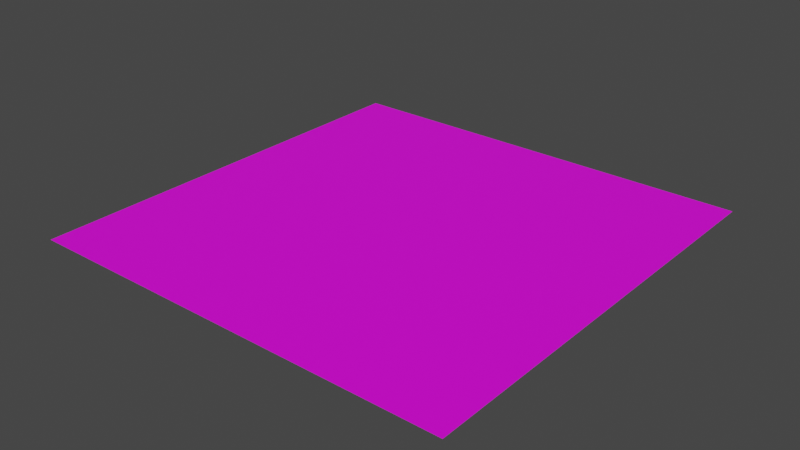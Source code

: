 # Source: GrassLands.blend  (saved by Blender 3.6.13; exported with 4.5.12 LTS)
import bpy
from mathutils import Matrix  # noqa: F401  (used for matrix-valued properties, if any)

bpy.ops.wm.read_factory_settings(use_empty=True)
scene = bpy.context.scene
scene.name = 'Scene'

# ---- collections
col_collection = bpy.data.collections.new('Collection'); scene.collection.children.link(col_collection)

# ---- images (referenced by path relative to the original .blend; pixels are not part of the script)
import os
ASSET_DIR = os.environ.get("B2B_ASSET_DIR", "")  # directory of the original .blend (textures are referenced by path, not embedded)
HERE = os.path.dirname(os.path.abspath(__file__))  # packed textures are extracted next to this script under _unpacked/

def load_image(name, relpath, width, height, colorspace="sRGB"):
    """Load a texture the original file referenced (path relative to the .blend, or extracted next to this script)."""
    p = next((c for c in (os.path.join(HERE, relpath), os.path.join(ASSET_DIR, relpath)) if relpath and os.path.exists(c)), "")
    if p:
        img = bpy.data.images.load(p, check_existing=True)
        img.name = name
    else:  # same state as the original file: an image datablock whose file is absent (Cycles renders it pink)
        img = bpy.data.images.new(name, width, height)
        img.source = "FILE"
        img.filepath = "//" + (relpath or name)
    img.colorspace_settings.name = colorspace
    return img
img_palette_psd = load_image('Palette.psd', 'Palette.psd', 1024, 1024, 'sRGB')

# ---- materials (node trees are filled in below, after node groups)
mat_grasslands = bpy.data.materials.new('GrassLands')
mat_grasslands.alpha_threshold = 0.0
mat_grasslands.use_transparent_shadow = False
mat_grasslands.roughness = 0.5
mat_grasslands.line_color = (0.0, 0.0, 0.0, 1.0)

# ---- node groups
ng_geometry_nodes = bpy.data.node_groups.new('Geometry Nodes', 'GeometryNodeTree')
_s = ng_geometry_nodes.interface.new_socket(name='Geometry', in_out='OUTPUT', socket_type='NodeSocketGeometry')
_s = ng_geometry_nodes.interface.new_socket(name='Geometry', in_out='INPUT', socket_type='NodeSocketGeometry')
ng_geometry_nodes.is_modifier = True
_N = ng_geometry_nodes.nodes; _L = ng_geometry_nodes.links
n0 = _N.new('NodeGroupOutput'); n0.name = 'Group Output'; n0.location = (200, 0)
n1 = _N.new('NodeGroupInput'); n1.name = 'Group Input'; n1.location = (-565, -7)
n2 = _N.new('ShaderNodeCombineXYZ'); n2.name = 'Combine XYZ'; n2.location = (-407, -186)
n3 = _N.new('GeometryNodeSetPosition'); n3.name = 'Set Position'; n3.location = (-186, -39)
n4 = _N.new('ShaderNodeTexNoise'); n4.name = 'Noise Texture'; n4.location = (-869, -146)
n4.inputs[2].default_value = 0.2
n5 = _N.new('ShaderNodeMapRange'); n5.name = 'Map Range'; n5.location = (-623, -224)
n5.inputs[3].default_value = -0.2
n5.inputs[4].default_value = 0.2
_L.new(n1.outputs[0], n3.inputs[0])
_L.new(n3.outputs[0], n0.inputs[0])
_L.new(n2.outputs[0], n3.inputs[3])
_L.new(n4.outputs[0], n5.inputs[0])
_L.new(n5.outputs[0], n2.inputs[2])
n0.is_active_output = True

# ---- material node trees
mat_grasslands.use_nodes = True; mat_grasslands.node_tree.nodes.clear()
_N = mat_grasslands.node_tree.nodes; _L = mat_grasslands.node_tree.links
n0 = _N.new('ShaderNodeOutputMaterial'); n0.name = 'Material Output'; n0.location = (300, 300)
n1 = _N.new('ShaderNodeBsdfPrincipled'); n1.name = 'Principled BSDF'; n1.location = (10, 300)
n1.distribution = 'GGX'
n1.subsurface_method = 'RANDOM_WALK_SKIN'
n1.inputs[3].default_value = 1.45
n1.inputs[27].default_value = (0.0, 0.0, 0.0, 1.0)
n1.inputs[28].default_value = 1.0
n2 = _N.new('ShaderNodeTexImage'); n2.name = 'Image Texture'; n2.location = (-280, 271)
n2.image = img_palette_psd
_L.new(n1.outputs[0], n0.inputs[0])
_L.new(n2.outputs[0], n1.inputs[0])
n0.is_active_output = True

# ---- world
world_world = bpy.data.worlds.new('World'); scene.world = world_world
world_world.use_nodes = True; world_world.node_tree.nodes.clear()
_N = world_world.node_tree.nodes; _L = world_world.node_tree.links
n0 = _N.new('ShaderNodeOutputWorld'); n0.name = 'World Output'; n0.location = (300, 300)
n1 = _N.new('ShaderNodeBackground'); n1.name = 'Background'; n1.location = (10, 300)
n1.inputs[0].default_value = (0.05088, 0.05088, 0.05088, 1.0)
_L.new(n1.outputs[0], n0.inputs[0])
n0.is_active_output = True
world_world.color = (0.05088, 0.05088, 0.05088)
world_world.use_sun_shadow = False
world_world.sun_shadow_jitter_overblur = 0.0

# ---- meshes
me_plane = bpy.data.meshes.new('Plane')
me_plane.from_pydata([(-10.0, -10.0, -3.492e-09), (10.0, -10.0, -1.63e-09), (-10.0, 10.0, -1.63e-09), (10.0, 10.0, -1.63e-09)], [], [(3, 2, 0, 1)])
_uv = me_plane.uv_layers.new(name='UVMap')
_uv.uv.foreach_set('vector', [0.1203, 0.9965, 0.1203, 0.9965, 0.1203, 0.9965, 0.1203, 0.9965])
me_plane.materials.append(mat_grasslands)
me_plane.update()

# ---- objects
ob_plane = bpy.data.objects.new('Plane', me_plane)

# ---- transforms, parenting, visibility, modifiers, constraints
ob_plane.location = (0.0, 0.0, 0.0)
_m = ob_plane.modifiers.new('Subdivision', 'SUBSURF')
_m.subdivision_type = 'SIMPLE'
_m.levels = 6
_m = ob_plane.modifiers.new('GeometryNodes', 'NODES')
_m.node_group = ng_geometry_nodes

# ---- collection membership
col_collection.objects.link(ob_plane)

# ---- scene / render settings (as saved in the file)
scene.frame_start = 1; scene.frame_end = 250; scene.frame_set(28)
scene.render.engine = 'BLENDER_EEVEE_NEXT'
scene.cycles.sampling_pattern = 'TABULATED_SOBOL'
scene.view_settings.view_transform = 'Filmic'
bpy.context.view_layer.update()

# ---- added for rendering (the .blend has no active camera and no usable light): camera, sun
cam_auto = bpy.data.cameras.new('AutoCamera')
cam_auto.lens = 50.0
cam_auto.sensor_width = 36.0
cam_auto.clip_end = 1000.0
ob_auto_camera = bpy.data.objects.new('AutoCamera', cam_auto)
scene.collection.objects.link(ob_auto_camera)
ob_auto_camera.location = (26.1698, -31.4038, 20.9472)
ob_auto_camera.rotation_euler = (1.09748, -7.21219e-08, 0.694738)
scene.camera = ob_auto_camera
light_auto_sun = bpy.data.lights.new('AutoSun', 'SUN')
light_auto_sun.energy = 3.0
light_auto_sun.angle = 0.0523599
ob_auto_sun = bpy.data.objects.new('AutoSun', light_auto_sun)
scene.collection.objects.link(ob_auto_sun)
ob_auto_sun.rotation_euler = (0.872665, 0.174533, 0.523599)
bpy.context.view_layer.update()
